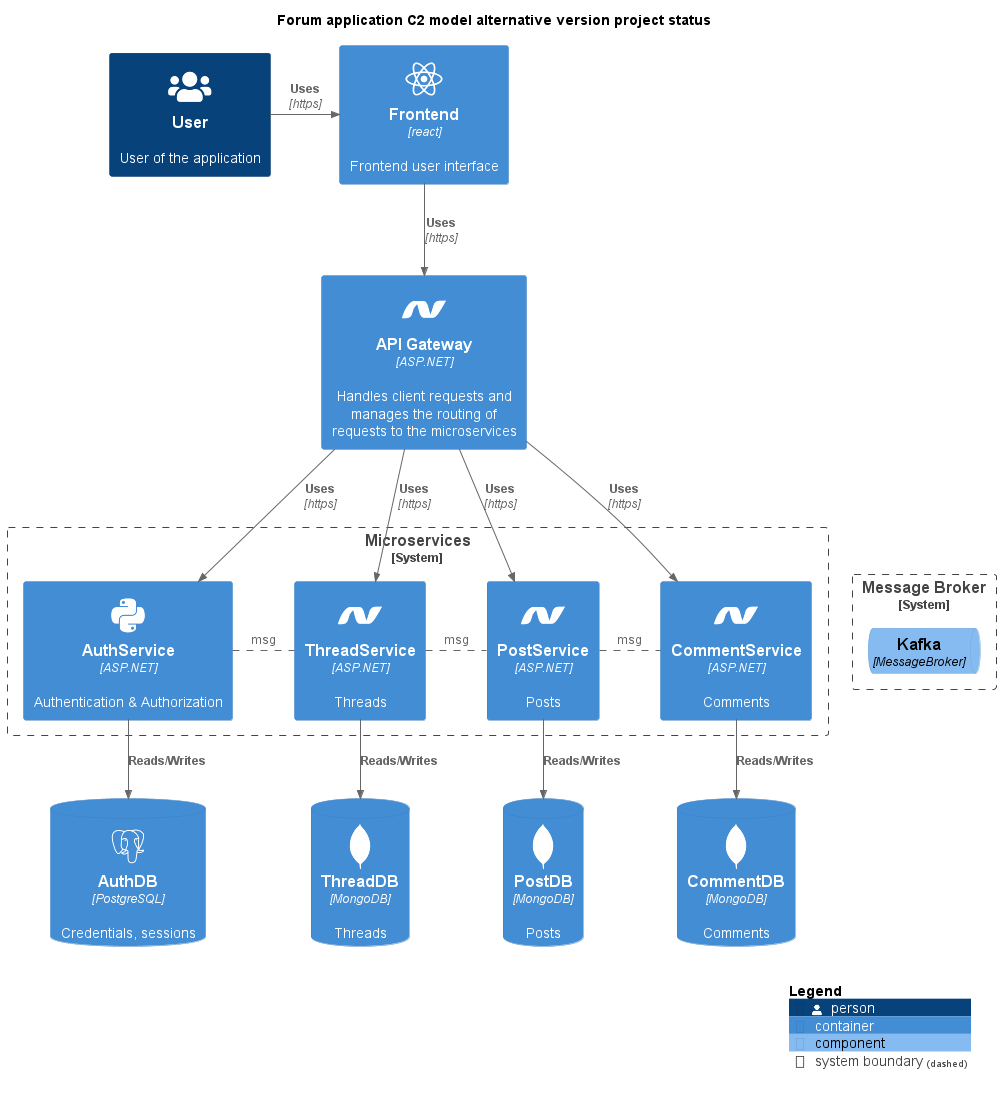

The diagram above was rendered by PlantUML. Its source (embedded in the PNG):
@startuml Architecture_C2_project_status
title Forum application C2 model alternative version project status
' Edited version of the C2 diagram that only shows what I will be implementing in the project and the status of the services.

' Status colors / How finished is a service?
' Blue = Not yet started on
' GoldernRod (Yellow) = Basic version
' Orange = Mostly finished
' Green = Finished (for now)

' !include https://raw.githubusercontent.com/plantuml-stdlib/C4-PlantUML/master/C4_Container.puml
!include <C4/C4_Component>
!define DEVICONS https://raw.githubusercontent.com/tupadr3/plantuml-icon-font-sprites/master/devicons
!define FONTAWESOME https://raw.githubusercontent.com/tupadr3/plantuml-icon-font-sprites/master/font-awesome-5
!include DEVICONS/react.puml
!include DEVICONS/dotnet.puml
!include DEVICONS/python.puml
!include DEVICONS/postgresql.puml
!include DEVICONS/mongodb.puml
!include FONTAWESOME/users.puml

Person(user, "User", "User of the application", $sprite="users")

Container(frontend, "Frontend", "react", "Frontend user interface", $sprite="react")

Container(api, "API Gateway", "ASP.NET", "Handles client requests and manages the routing of requests to the microservices", $sprite="dotnet")

System_Boundary(ms, "Microservices", "Back-end services"){
Container(authservice, "AuthService", "ASP.NET", "Authentication & Authorization", $sprite="python")
Container(threadservice, "ThreadService", "ASP.NET", "Threads", $sprite="dotnet")
Container(postservice, "PostService", "ASP.NET", "Posts", $sprite="dotnet")
Container(commentservice, "CommentService", "ASP.NET", "Comments", $sprite="dotnet")
}

ContainerDb(authdb, "AuthDB", "PostgreSQL", "Credentials, sessions", $sprite="postgresql")
ContainerDb(threaddb, "ThreadDB", "MongoDB", "Threads", $sprite="mongodb")
ContainerDb(postdb, "PostDB", "MongoDB", "Posts", $sprite="mongodb")
ContainerDb(commentdb, "CommentDB", "MongoDB", "Comments", $sprite="mongodb")

System_Boundary(mb, "Message Broker", " "){
' queue Kafka as mq {
'    card messagebroker 
' }
ComponentQueue(mq, "Kafka", "MessageBroker")
}

Rel_R(user, frontend, "Uses", "https")

Rel(frontend, api, "Uses", "https")

user -[hidden]> frontend

Rel(api, authservice, "Uses", "https")
Rel(api, threadservice, "Uses", "https")
Rel(api, postservice, "Uses", "https")
Rel(api, commentservice, "Uses", "https")

authservice . threadservice : msg
threadservice . postservice : msg
postservice . commentservice : msg

commentservice -[hidden]> mq

Rel(authservice, authdb, "Reads/Writes")
Rel(threadservice, threaddb, "Reads/Writes")
Rel(postservice, postdb, "Reads/Writes")
Rel(commentservice, commentdb, "Reads/Writes")

SHOW_LEGEND()
@enduml